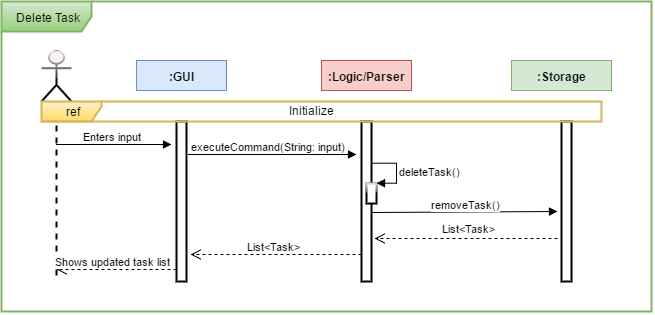

The diagram above was exported from draw.io. Its source (the exported page's mxGraphModel, read from the mxfile embedded in the PNG):
<mxGraphModel dx="1136" dy="577" grid="1" gridSize="10" guides="1" tooltips="1" connect="1" arrows="1" fold="1" page="1" pageScale="1" pageWidth="826" pageHeight="1169" background="#ffffff" math="0">
  <root>
    <mxCell id="0" />
    <mxCell id="1" parent="0" />
    <mxCell id="2" value="&lt;b&gt;:Storage&lt;/b&gt;" style="whiteSpace=wrap;html=1;plain-green;gradientColor=none;" vertex="1" parent="1">
      <mxGeometry x="610" y="1821" width="100" height="30" as="geometry" />
    </mxCell>
    <mxCell id="3" value="&lt;font color=&quot;#000000&quot;&gt;Delete Task&lt;/font&gt;" style="shape=umlFrame;whiteSpace=wrap;html=1;rounded=0;shadow=0;glass=1;strokeWidth=2;fontColor=#2FA853;width=90;height=30;plain-green" vertex="1" parent="1">
      <mxGeometry x="100" y="1762" width="650" height="310" as="geometry" />
    </mxCell>
    <mxCell id="4" value="&lt;b&gt;:Logic/Parser&lt;/b&gt;" style="whiteSpace=wrap;html=1;plain-red;gradientColor=none;" vertex="1" parent="1">
      <mxGeometry x="420" y="1821" width="90" height="30" as="geometry" />
    </mxCell>
    <mxCell id="5" value="&lt;b&gt;:GUI&lt;/b&gt;" style="whiteSpace=wrap;html=1;plain-blue;gradientColor=none;" vertex="1" parent="1">
      <mxGeometry x="235" y="1821" width="90" height="30" as="geometry" />
    </mxCell>
    <mxCell id="6" value="" style="shape=umlLifeline;participant=umlActor;perimeter=lifelinePerimeter;whiteSpace=wrap;html=1;container=1;collapsible=0;recursiveResize=0;verticalAlign=top;spacingTop=36;labelBackgroundColor=#ffffff;outlineConnect=0;rounded=0;shadow=0;glass=1;strokeWidth=2;fillColor=#F8CECC;gradientColor=none;fontColor=#2FA853;size=50;" vertex="1" parent="1">
      <mxGeometry x="140" y="1812" width="30" height="230" as="geometry" />
    </mxCell>
    <mxCell id="7" value="" style="html=1;points=[];perimeter=orthogonalPerimeter;rounded=0;shadow=0;glass=1;strokeWidth=2;fillColor=none;fontColor=#2FA853;strokeColor=#000000;" vertex="1" parent="1">
      <mxGeometry x="275" y="1882" width="10" height="160" as="geometry" />
    </mxCell>
    <mxCell id="8" value="" style="html=1;points=[];perimeter=orthogonalPerimeter;rounded=0;shadow=0;glass=1;strokeWidth=2;fillColor=none;fontColor=#2FA853;strokeColor=#000000;" vertex="1" parent="1">
      <mxGeometry x="460" y="1882" width="10" height="160" as="geometry" />
    </mxCell>
    <mxCell id="9" value="" style="html=1;points=[];perimeter=orthogonalPerimeter;rounded=0;shadow=0;glass=1;strokeWidth=2;fillColor=none;fontColor=#2FA853;strokeColor=#000000;" vertex="1" parent="1">
      <mxGeometry x="660" y="1882" width="10" height="160" as="geometry" />
    </mxCell>
    <mxCell id="10" value="Enters input" style="html=1;verticalAlign=bottom;endArrow=block;fontColor=#000000;" edge="1" parent="1">
      <mxGeometry x="155" y="1905" width="80" as="geometry">
        <mxPoint x="155" y="1905" as="sourcePoint" />
        <mxPoint x="270" y="1905" as="targetPoint" />
      </mxGeometry>
    </mxCell>
    <mxCell id="11" value="executeCommand(String: input)" style="html=1;verticalAlign=bottom;endArrow=block;fontColor=#000000;exitX=1.2;exitY=0.221;exitPerimeter=0;entryX=-0.5;entryY=0.219;entryPerimeter=0;" edge="1" parent="1">
      <mxGeometry x="287" y="1915" width="80" as="geometry">
        <mxPoint x="287" y="1914.9999999999995" as="sourcePoint" />
        <mxPoint x="455" y="1914.9999999999995" as="targetPoint" />
      </mxGeometry>
    </mxCell>
    <mxCell id="12" value="removeTask()" style="html=1;verticalAlign=bottom;endArrow=block;fontColor=#000000;entryX=-0.4;entryY=0.312;entryPerimeter=0;exitX=1.1;exitY=0.319;exitPerimeter=0;" edge="1" parent="1">
      <mxGeometry x="471" y="1972" width="80" as="geometry">
        <mxPoint x="471" y="1973" as="sourcePoint" />
        <mxPoint x="656.0000000000002" y="1972" as="targetPoint" />
      </mxGeometry>
    </mxCell>
    <mxCell id="13" value="" style="html=1;verticalAlign=bottom;endArrow=open;dashed=1;endSize=8;fontColor=#2FA853;" edge="1" parent="1">
      <mxGeometry x="473" y="1999" as="geometry">
        <mxPoint x="656.0000000000002" y="1999" as="sourcePoint" />
        <mxPoint x="472.9999999999998" y="1999" as="targetPoint" />
        <Array as="points" />
      </mxGeometry>
    </mxCell>
    <mxCell id="14" value="List&amp;lt;Task&amp;gt;" style="text;html=1;resizable=0;points=[];;align=center;verticalAlign=middle;labelBackgroundColor=#ffffff;fontColor=#000000;fontSize=11;" vertex="1" connectable="0" parent="13">
      <mxGeometry x="-0.1444" y="1" relative="1" as="geometry">
        <mxPoint x="-10" y="-11" as="offset" />
      </mxGeometry>
    </mxCell>
    <mxCell id="15" value="List&amp;lt;Task&amp;gt;" style="text;html=1;resizable=0;points=[];;align=center;verticalAlign=middle;labelBackgroundColor=#ffffff;fontColor=#000000;fontSize=11;" vertex="1" connectable="0" parent="1">
      <mxGeometry x="567.3793103448277" y="1989" as="geometry">
        <mxPoint x="-10" y="-11" as="offset" />
      </mxGeometry>
    </mxCell>
    <mxCell id="16" value="&lt;span&gt;List&amp;lt;Task&amp;gt;&amp;nbsp;&lt;/span&gt;" style="html=1;verticalAlign=bottom;endArrow=open;dashed=1;endSize=8;fontColor=#000000;" edge="1" parent="1">
      <mxGeometry x="289" y="2015" as="geometry">
        <mxPoint x="460" y="2015" as="sourcePoint" />
        <mxPoint x="289" y="2015" as="targetPoint" />
        <mxPoint as="offset" />
      </mxGeometry>
    </mxCell>
    <mxCell id="17" value="Shows updated task list" style="html=1;verticalAlign=bottom;endArrow=open;dashed=1;endSize=8;fontColor=#000000;" edge="1" parent="1">
      <mxGeometry x="155" y="2030" as="geometry">
        <mxPoint x="275" y="2030" as="sourcePoint" />
        <mxPoint x="155" y="2030" as="targetPoint" />
      </mxGeometry>
    </mxCell>
    <mxCell id="18" value="&lt;font color=&quot;#000000&quot;&gt;ref&lt;/font&gt;" style="shape=umlFrame;whiteSpace=wrap;html=1;rounded=0;shadow=0;glass=1;strokeWidth=2;fontColor=#2FA853;plain-yellow" vertex="1" parent="1">
      <mxGeometry x="140" y="1862" width="560" height="20" as="geometry" />
    </mxCell>
    <mxCell id="19" value="Initialize" style="text;html=1;resizable=0;points=[];autosize=1;align=left;verticalAlign=top;spacingTop=-4;fontColor=#000000;" vertex="1" parent="1">
      <mxGeometry x="386" y="1864" width="60" height="20" as="geometry" />
    </mxCell>
    <mxCell id="20" value="" style="html=1;points=[];perimeter=orthogonalPerimeter;rounded=0;shadow=0;glass=1;strokeWidth=2;fillColor=#ffffff;gradientColor=none;fontColor=#000000;" vertex="1" parent="1">
      <mxGeometry x="465" y="1944" width="10" height="20" as="geometry" />
    </mxCell>
    <mxCell id="21" value="deleteTask()" style="edgeStyle=orthogonalEdgeStyle;html=1;align=left;spacingLeft=2;endArrow=block;rounded=0;entryX=1;entryY=0;fontColor=#000000;" edge="1" parent="1">
      <mxGeometry x="40" y="262" as="geometry">
        <mxPoint x="470.2068965517242" y="1923.689655172414" as="sourcePoint" />
        <Array as="points">
          <mxPoint x="495" y="1924" />
        </Array>
        <mxPoint x="475.0344827586207" y="1943.689655172414" as="targetPoint" />
        <mxPoint x="23" y="-2" as="offset" />
      </mxGeometry>
    </mxCell>
  </root>
</mxGraphModel>